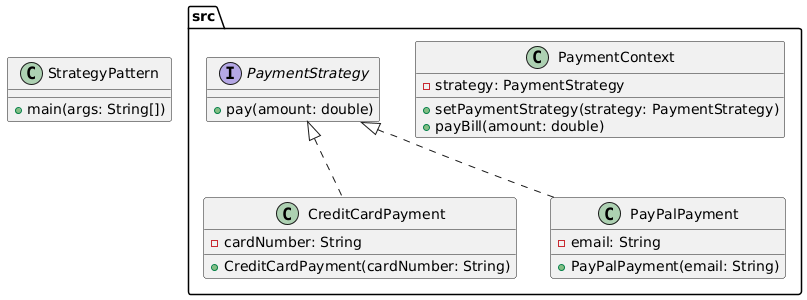

The diagram above was rendered by PlantUML. Its source (embedded in the PNG):
@startuml
package src {
  interface PaymentStrategy {
    +pay(amount: double)
  }
  class CreditCardPayment {
    -cardNumber: String
    +CreditCardPayment(cardNumber: String)
  }
  class PayPalPayment {
    -email: String
    +PayPalPayment(email: String)
  }
  class PaymentContext {
    -strategy: PaymentStrategy
    +setPaymentStrategy(strategy: PaymentStrategy)
    +payBill(amount: double)
  }
  PaymentStrategy <|.. CreditCardPayment
  PaymentStrategy <|.. PayPalPayment
}
class StrategyPattern {
  +main(args: String[])
}
@enduml